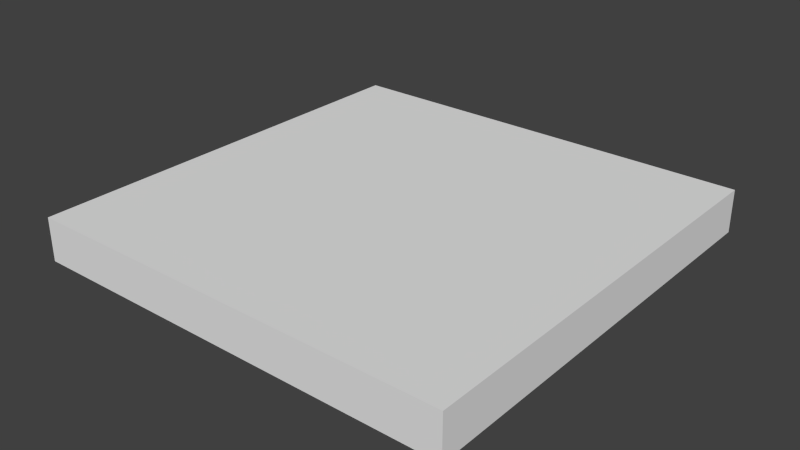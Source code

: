 # Source: Field.blend  (saved by Blender 2.69.0; exported with 4.5.12 LTS)
import bpy
from mathutils import Matrix  # noqa: F401  (used for matrix-valued properties, if any)

bpy.ops.wm.read_factory_settings(use_empty=True)
scene = bpy.context.scene
scene.name = 'Scene'

# ---- collections
col_collection_1 = bpy.data.collections.new('Collection 1'); scene.collection.children.link(col_collection_1)

# ---- materials (node trees are filled in below, after node groups)
mat_buildingstesti = bpy.data.materials.new('BuildingsTesti')
mat_buildingstesti.alpha_threshold = 0.0
mat_buildingstesti.use_transparent_shadow = False
mat_buildingstesti.roughness = 0.5
mat_buildingstesti.line_color = (0.0, 0.0, 0.0, 1.0)

# ---- material node trees

# ---- world
world_world = bpy.data.worlds.new('World'); scene.world = world_world
world_world.color = (0.05088, 0.05088, 0.05088)
world_world.use_sun_shadow = False
world_world.sun_shadow_jitter_overblur = 0.0
world_world.cycles.sampling_method = 'MANUAL'
world_world.cycles.sample_map_resolution = 256

# ---- meshes
me_cube = bpy.data.meshes.new('Cube')
me_cube.from_pydata([(0.5, 0.0, -0.5), (0.5, 2.98e-09, 0.5), (-0.5, 2.98e-09, 0.5), (-0.5, 0.0, -0.5), (0.5, 0.1, -0.5), (0.5, 0.1, 0.5), (-0.5, 0.1, 0.5), (-0.5, 0.1, -0.5)], [], [(0, 1, 2, 3), (4, 7, 6, 5), (0, 4, 5, 1), (1, 5, 6, 2), (2, 6, 7, 3), (4, 0, 3, 7)])
_uv = me_cube.uv_layers.new(name='UVMap')
_uv.uv.foreach_set('vector', [0.06194, 0.6289, 0.06194, 0.5226, 0.1682, 0.5226, 0.1682, 0.6289, 0.06194, 0.6289, 0.1682, 0.6289, 0.1682, 0.7351, 0.06194, 0.7351, 0.2107, 0.6289, 0.2001, 0.6289, 0.2001, 0.5226, 0.2107, 0.5226, 0.1894, 0.6289, 0.1788, 0.6289, 0.1788, 0.5226, 0.1894, 0.5226, 0.2001, 0.6289, 0.1894, 0.6289, 0.1894, 0.5226, 0.2001, 0.5226, 0.1682, 0.5226, 0.1788, 0.5226, 0.1788, 0.6289, 0.1682, 0.6289])
me_cube.materials.append(mat_buildingstesti)
me_cube.use_remesh_preserve_volume = False
me_cube.use_remesh_preserve_attributes = False
me_cube.use_mirror_vertex_groups = False
me_cube.update()

# ---- objects
ob_cube = bpy.data.objects.new('Cube', me_cube)

# ---- transforms, parenting, visibility, modifiers, constraints
ob_cube.location = (2.98e-08, 0.0, 0.0)
ob_cube.rotation_euler = (1.571, 0.0, 0.0)
ob_cube.lock_rotations_4d = False
ob_cube.empty_display_type = 'ARROWS'
ob_cube.lineart.crease_threshold = 0.0

# ---- collection membership
col_collection_1.objects.link(ob_cube)

# ---- scene / render settings (as saved in the file)
scene.frame_start = 1; scene.frame_end = 250; scene.frame_set(1)
scene.render.engine = 'BLENDER_EEVEE_NEXT'
scene.render.image_settings.compression = 90
scene.render.resolution_percentage = 50
scene.render.dither_intensity = 0.0
scene.cycles.use_denoising = False
scene.cycles.samples = 10
scene.cycles.sampling_pattern = 'TABULATED_SOBOL'
scene.cycles.light_sampling_threshold = 0.0
scene.cycles.use_adaptive_sampling = False
scene.cycles.use_light_tree = False
scene.cycles.blur_glossy = 0.0
scene.cycles.volume_bounces = 1
scene.cycles.pixel_filter_type = 'GAUSSIAN'
scene.cycles.sample_clamp_indirect = 0.0
scene.view_settings.view_transform = 'Standard'
bpy.context.view_layer.update()

# ---- added for rendering (the .blend has no active camera and no usable light): camera, sun
cam_auto = bpy.data.cameras.new('AutoCamera')
cam_auto.lens = 50.0
cam_auto.sensor_width = 36.0
cam_auto.clip_end = 1000.0
ob_auto_camera = bpy.data.objects.new('AutoCamera', cam_auto)
scene.collection.objects.link(ob_auto_camera)
ob_auto_camera.location = (1.31173, -1.57408, 1.09939)
ob_auto_camera.rotation_euler = (1.09748, -7.21219e-08, 0.694738)
scene.camera = ob_auto_camera
light_auto_sun = bpy.data.lights.new('AutoSun', 'SUN')
light_auto_sun.energy = 3.0
light_auto_sun.angle = 0.0523599
ob_auto_sun = bpy.data.objects.new('AutoSun', light_auto_sun)
scene.collection.objects.link(ob_auto_sun)
ob_auto_sun.rotation_euler = (0.872665, 0.174533, 0.523599)
bpy.context.view_layer.update()
